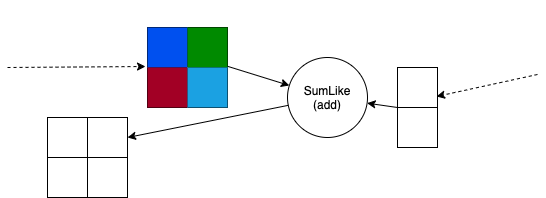

The diagram above was exported from draw.io. Its source (the exported page's mxGraphModel, read from the mxfile embedded in the PNG):
<mxGraphModel dx="946" dy="589" grid="1" gridSize="10" guides="1" tooltips="1" connect="1" arrows="1" fold="1" page="1" pageScale="1" pageWidth="827" pageHeight="1169" math="0" shadow="0">
  <root>
    <mxCell id="0" />
    <mxCell id="1" parent="0" />
    <mxCell id="54VhB3zsTRfRKsyuwtZE-189" style="edgeStyle=none;rounded=0;orthogonalLoop=1;jettySize=auto;html=1;entryX=-0.025;entryY=-0.025;entryDx=0;entryDy=0;entryPerimeter=0;dashed=1;" parent="1" target="9NAPckIIXaF-hhZocssN-5" edge="1">
      <mxGeometry relative="1" as="geometry">
        <mxPoint x="250" y="220" as="sourcePoint" />
        <mxPoint x="400" y="190" as="targetPoint" />
      </mxGeometry>
    </mxCell>
    <mxCell id="54VhB3zsTRfRKsyuwtZE-221" style="edgeStyle=none;rounded=0;orthogonalLoop=1;jettySize=auto;html=1;exitX=0.5;exitY=1;exitDx=0;exitDy=0;" parent="1" edge="1">
      <mxGeometry relative="1" as="geometry">
        <mxPoint x="390" y="160" as="sourcePoint" />
        <mxPoint x="390" y="160" as="targetPoint" />
      </mxGeometry>
    </mxCell>
    <mxCell id="54VhB3zsTRfRKsyuwtZE-230" style="edgeStyle=none;rounded=0;orthogonalLoop=1;jettySize=auto;html=1;dashed=1;entryX=0.975;entryY=0.725;entryDx=0;entryDy=0;entryPerimeter=0;" parent="1" target="9NAPckIIXaF-hhZocssN-10" edge="1">
      <mxGeometry relative="1" as="geometry">
        <mxPoint x="680" y="284" as="targetPoint" />
        <mxPoint x="780" y="227" as="sourcePoint" />
      </mxGeometry>
    </mxCell>
    <mxCell id="54VhB3zsTRfRKsyuwtZE-241" style="edgeStyle=none;rounded=0;orthogonalLoop=1;jettySize=auto;html=1;entryX=1;entryY=0.5;entryDx=0;entryDy=0;" parent="1" source="54VhB3zsTRfRKsyuwtZE-231" target="853k7DkLHzYbxACrXcEI-34" edge="1">
      <mxGeometry relative="1" as="geometry">
        <mxPoint x="430" y="300" as="targetPoint" />
      </mxGeometry>
    </mxCell>
    <mxCell id="54VhB3zsTRfRKsyuwtZE-231" value="SumLike&lt;br&gt;(add)" style="ellipse;whiteSpace=wrap;html=1;aspect=fixed;fillColor=none;gradientColor=none;" parent="1" vertex="1">
      <mxGeometry x="530" y="210" width="80" height="80" as="geometry" />
    </mxCell>
    <mxCell id="54VhB3zsTRfRKsyuwtZE-232" style="edgeStyle=none;rounded=0;orthogonalLoop=1;jettySize=auto;html=1;exitX=0.888;exitY=-0.1;exitDx=0;exitDy=0;exitPerimeter=0;" parent="1" source="9NAPckIIXaF-hhZocssN-5" target="54VhB3zsTRfRKsyuwtZE-231" edge="1">
      <mxGeometry relative="1" as="geometry">
        <mxPoint x="436.66666666666674" y="220" as="sourcePoint" />
      </mxGeometry>
    </mxCell>
    <mxCell id="54VhB3zsTRfRKsyuwtZE-233" style="edgeStyle=none;rounded=0;orthogonalLoop=1;jettySize=auto;html=1;exitX=0;exitY=0;exitDx=0;exitDy=0;exitPerimeter=0;" parent="1" source="9NAPckIIXaF-hhZocssN-12" target="54VhB3zsTRfRKsyuwtZE-231" edge="1">
      <mxGeometry relative="1" as="geometry">
        <mxPoint x="600" y="283.6363636363636" as="sourcePoint" />
      </mxGeometry>
    </mxCell>
    <mxCell id="853k7DkLHzYbxACrXcEI-33" value="" style="shape=table;html=1;whiteSpace=wrap;startSize=0;container=1;collapsible=0;childLayout=tableLayout;" parent="1" vertex="1">
      <mxGeometry x="290" y="270" width="80" height="80" as="geometry" />
    </mxCell>
    <mxCell id="853k7DkLHzYbxACrXcEI-34" value="" style="shape=partialRectangle;html=1;whiteSpace=wrap;collapsible=0;dropTarget=0;pointerEvents=0;fillColor=none;top=0;left=0;bottom=0;right=0;points=[[0,0.5],[1,0.5]];portConstraint=eastwest;" parent="853k7DkLHzYbxACrXcEI-33" vertex="1">
      <mxGeometry width="80" height="40" as="geometry" />
    </mxCell>
    <mxCell id="853k7DkLHzYbxACrXcEI-35" value="" style="shape=partialRectangle;html=1;whiteSpace=wrap;connectable=0;overflow=hidden;fillColor=none;top=0;left=0;bottom=0;right=0;" parent="853k7DkLHzYbxACrXcEI-34" vertex="1">
      <mxGeometry width="40" height="40" as="geometry" />
    </mxCell>
    <mxCell id="853k7DkLHzYbxACrXcEI-36" value="" style="shape=partialRectangle;html=1;whiteSpace=wrap;connectable=0;overflow=hidden;fillColor=none;top=0;left=0;bottom=0;right=0;" parent="853k7DkLHzYbxACrXcEI-34" vertex="1">
      <mxGeometry x="40" width="40" height="40" as="geometry" />
    </mxCell>
    <mxCell id="853k7DkLHzYbxACrXcEI-37" value="" style="shape=partialRectangle;html=1;whiteSpace=wrap;collapsible=0;dropTarget=0;pointerEvents=0;fillColor=none;top=0;left=0;bottom=0;right=0;points=[[0,0.5],[1,0.5]];portConstraint=eastwest;" parent="853k7DkLHzYbxACrXcEI-33" vertex="1">
      <mxGeometry y="40" width="80" height="40" as="geometry" />
    </mxCell>
    <mxCell id="853k7DkLHzYbxACrXcEI-38" value="" style="shape=partialRectangle;html=1;whiteSpace=wrap;connectable=0;overflow=hidden;fillColor=none;top=0;left=0;bottom=0;right=0;" parent="853k7DkLHzYbxACrXcEI-37" vertex="1">
      <mxGeometry width="40" height="40" as="geometry" />
    </mxCell>
    <mxCell id="853k7DkLHzYbxACrXcEI-39" value="" style="shape=partialRectangle;html=1;whiteSpace=wrap;connectable=0;overflow=hidden;fillColor=none;top=0;left=0;bottom=0;right=0;" parent="853k7DkLHzYbxACrXcEI-37" vertex="1">
      <mxGeometry x="40" width="40" height="40" as="geometry" />
    </mxCell>
    <mxCell id="9NAPckIIXaF-hhZocssN-1" value="" style="shape=table;html=1;whiteSpace=wrap;startSize=0;container=1;collapsible=0;childLayout=tableLayout;" parent="1" vertex="1">
      <mxGeometry x="390" y="180" width="80" height="80" as="geometry" />
    </mxCell>
    <mxCell id="9NAPckIIXaF-hhZocssN-2" value="" style="shape=partialRectangle;html=1;whiteSpace=wrap;collapsible=0;dropTarget=0;pointerEvents=0;fillColor=none;top=0;left=0;bottom=0;right=0;points=[[0,0.5],[1,0.5]];portConstraint=eastwest;" parent="9NAPckIIXaF-hhZocssN-1" vertex="1">
      <mxGeometry width="80" height="40" as="geometry" />
    </mxCell>
    <mxCell id="9NAPckIIXaF-hhZocssN-3" value="" style="shape=partialRectangle;html=1;whiteSpace=wrap;connectable=0;overflow=hidden;fillColor=#0050ef;top=0;left=0;bottom=0;right=0;strokeColor=#001DBC;fontColor=#ffffff;" parent="9NAPckIIXaF-hhZocssN-2" vertex="1">
      <mxGeometry width="40" height="40" as="geometry" />
    </mxCell>
    <mxCell id="9NAPckIIXaF-hhZocssN-4" value="" style="shape=partialRectangle;html=1;whiteSpace=wrap;connectable=0;overflow=hidden;fillColor=#008a00;top=0;left=0;bottom=0;right=0;strokeColor=#005700;fontColor=#ffffff;" parent="9NAPckIIXaF-hhZocssN-2" vertex="1">
      <mxGeometry x="40" width="40" height="40" as="geometry" />
    </mxCell>
    <mxCell id="9NAPckIIXaF-hhZocssN-5" value="" style="shape=partialRectangle;html=1;whiteSpace=wrap;collapsible=0;dropTarget=0;pointerEvents=0;fillColor=none;top=0;left=0;bottom=0;right=0;points=[[0,0.5],[1,0.5]];portConstraint=eastwest;" parent="9NAPckIIXaF-hhZocssN-1" vertex="1">
      <mxGeometry y="40" width="80" height="40" as="geometry" />
    </mxCell>
    <mxCell id="9NAPckIIXaF-hhZocssN-6" value="" style="shape=partialRectangle;html=1;whiteSpace=wrap;connectable=0;overflow=hidden;fillColor=#a20025;top=0;left=0;bottom=0;right=0;strokeColor=#6F0000;fontColor=#ffffff;" parent="9NAPckIIXaF-hhZocssN-5" vertex="1">
      <mxGeometry width="40" height="40" as="geometry" />
    </mxCell>
    <mxCell id="9NAPckIIXaF-hhZocssN-7" value="" style="shape=partialRectangle;html=1;whiteSpace=wrap;connectable=0;overflow=hidden;fillColor=#1ba1e2;top=0;left=0;bottom=0;right=0;strokeColor=#006EAF;fontColor=#ffffff;" parent="9NAPckIIXaF-hhZocssN-5" vertex="1">
      <mxGeometry x="40" width="40" height="40" as="geometry" />
    </mxCell>
    <mxCell id="9NAPckIIXaF-hhZocssN-9" value="" style="shape=table;html=1;whiteSpace=wrap;startSize=0;container=1;collapsible=0;childLayout=tableLayout;" parent="1" vertex="1">
      <mxGeometry x="640" y="220" width="40" height="80" as="geometry" />
    </mxCell>
    <mxCell id="9NAPckIIXaF-hhZocssN-10" value="" style="shape=partialRectangle;html=1;whiteSpace=wrap;collapsible=0;dropTarget=0;pointerEvents=0;fillColor=none;top=0;left=0;bottom=0;right=0;points=[[0,0.5],[1,0.5]];portConstraint=eastwest;" parent="9NAPckIIXaF-hhZocssN-9" vertex="1">
      <mxGeometry width="40" height="40" as="geometry" />
    </mxCell>
    <mxCell id="9NAPckIIXaF-hhZocssN-11" value="" style="shape=partialRectangle;html=1;whiteSpace=wrap;connectable=0;overflow=hidden;top=0;left=0;bottom=0;right=0;fillColor=none;" parent="9NAPckIIXaF-hhZocssN-10" vertex="1">
      <mxGeometry width="40" height="40" as="geometry" />
    </mxCell>
    <mxCell id="9NAPckIIXaF-hhZocssN-12" value="" style="shape=partialRectangle;html=1;whiteSpace=wrap;collapsible=0;dropTarget=0;pointerEvents=0;fillColor=none;top=0;left=0;bottom=0;right=0;points=[[0,0.5],[1,0.5]];portConstraint=eastwest;" parent="9NAPckIIXaF-hhZocssN-9" vertex="1">
      <mxGeometry y="40" width="40" height="40" as="geometry" />
    </mxCell>
    <mxCell id="9NAPckIIXaF-hhZocssN-13" value="" style="shape=partialRectangle;html=1;whiteSpace=wrap;connectable=0;overflow=hidden;top=0;left=0;bottom=0;right=0;fillColor=none;" parent="9NAPckIIXaF-hhZocssN-12" vertex="1">
      <mxGeometry width="40" height="40" as="geometry" />
    </mxCell>
  </root>
</mxGraphModel>